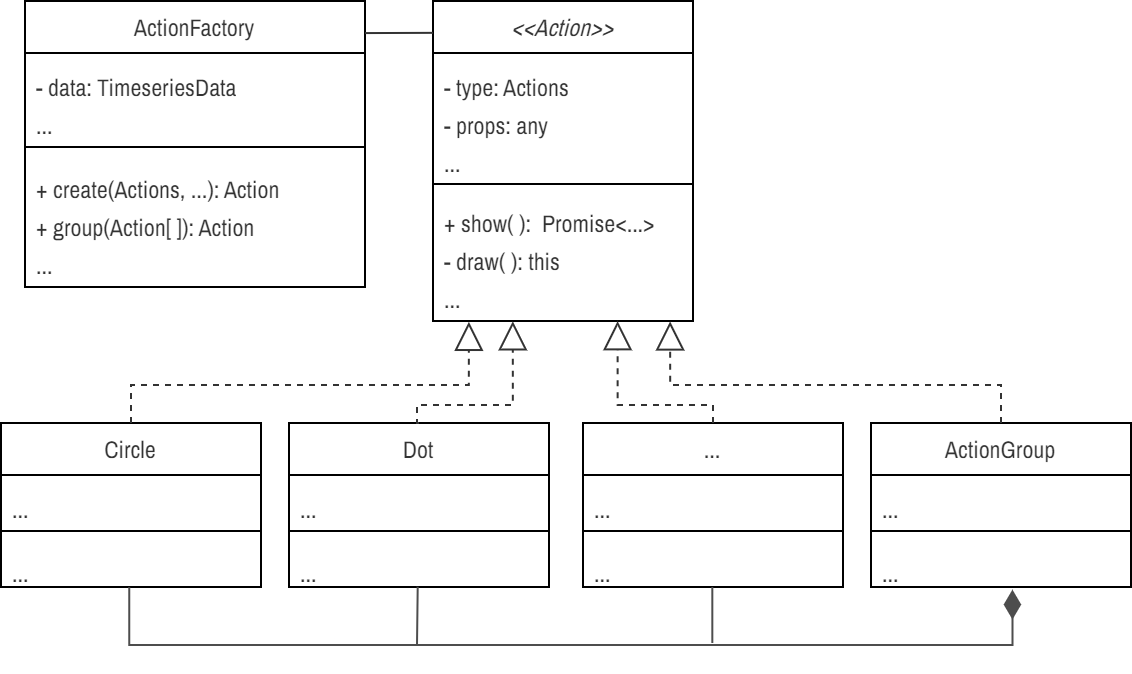

The diagram above was exported from draw.io. Its source (the exported page's mxGraphModel, read from the mxfile embedded in the PNG):
<mxGraphModel dx="1388" dy="2540" grid="1" gridSize="10" guides="1" tooltips="1" connect="1" arrows="1" fold="1" page="1" pageScale="1" pageWidth="850" pageHeight="1100" math="0" shadow="0">
  <root>
    <mxCell id="YonNGRyM5Vf-HLJEGY7P-0" />
    <mxCell id="YonNGRyM5Vf-HLJEGY7P-1" parent="YonNGRyM5Vf-HLJEGY7P-0" />
    <mxCell id="YonNGRyM5Vf-HLJEGY7P-2" value="&lt;font face=&quot;Archivo Narrow&quot; style=&quot;font-size: 12px; font-weight: normal;&quot;&gt;&lt;i&gt;&amp;lt;&amp;lt;Action&amp;gt;&amp;gt;&lt;/i&gt;&lt;/font&gt;" style="swimlane;fontStyle=1;align=center;verticalAlign=top;childLayout=stackLayout;horizontal=1;startSize=26;horizontalStack=0;resizeParent=1;resizeParentMax=0;resizeLast=0;collapsible=1;marginBottom=0;whiteSpace=wrap;html=1;fontFamily=Fira Sans Extra Condensed;fontSource=https%3A%2F%2Ffonts.googleapis.com%2Fcss%3Ffamily%3DFira%2BSans%2BExtra%2BCondensed;fontSize=12;fontColor=#333333;" parent="YonNGRyM5Vf-HLJEGY7P-1" vertex="1">
      <mxGeometry x="178" y="-1102" width="130" height="160" as="geometry" />
    </mxCell>
    <mxCell id="YonNGRyM5Vf-HLJEGY7P-3" value="&lt;font face=&quot;Archivo Narrow&quot; data-font-src=&quot;https://fonts.googleapis.com/css?family=Archivo+Narrow&quot; style=&quot;font-size: 12px;&quot;&gt;- type: Actions&lt;/font&gt;&lt;div&gt;&lt;font face=&quot;Archivo Narrow&quot; data-font-src=&quot;https://fonts.googleapis.com/css?family=Archivo+Narrow&quot; style=&quot;font-size: 12px;&quot;&gt;- props: any&lt;/font&gt;&lt;/div&gt;&lt;div&gt;&lt;span style=&quot;font-size: 12px; font-family: &amp;quot;Archivo Narrow&amp;quot;; background-color: initial;&quot;&gt;...&lt;/span&gt;&lt;br&gt;&lt;/div&gt;" style="text;strokeColor=none;fillColor=none;align=left;verticalAlign=top;spacingLeft=4;spacingRight=4;overflow=hidden;rotatable=0;points=[[0,0.5],[1,0.5]];portConstraint=eastwest;whiteSpace=wrap;html=1;fontFamily=Fira Sans Extra Condensed;fontSource=https%3A%2F%2Ffonts.googleapis.com%2Fcss%3Ffamily%3DFira%2BSans%2BExtra%2BCondensed;fontSize=16;fontColor=#333333;" parent="YonNGRyM5Vf-HLJEGY7P-2" vertex="1">
      <mxGeometry y="26" width="130" height="63" as="geometry" />
    </mxCell>
    <mxCell id="YonNGRyM5Vf-HLJEGY7P-4" value="" style="line;strokeWidth=1;fillColor=none;align=left;verticalAlign=middle;spacingTop=-1;spacingLeft=3;spacingRight=3;rotatable=0;labelPosition=right;points=[];portConstraint=eastwest;strokeColor=inherit;fontFamily=Fira Sans Extra Condensed;fontSource=https%3A%2F%2Ffonts.googleapis.com%2Fcss%3Ffamily%3DFira%2BSans%2BExtra%2BCondensed;fontSize=16;fontColor=#333333;" parent="YonNGRyM5Vf-HLJEGY7P-2" vertex="1">
      <mxGeometry y="89" width="130" height="5" as="geometry" />
    </mxCell>
    <mxCell id="YonNGRyM5Vf-HLJEGY7P-5" value="&lt;font style=&quot;font-size: 12px;&quot; face=&quot;Archivo Narrow&quot; data-font-src=&quot;https://fonts.googleapis.com/css?family=Archivo+Narrow&quot;&gt;+ show( ):&amp;nbsp; Promise&amp;lt;...&amp;gt;&lt;br style=&quot;border-color: var(--border-color);&quot;&gt;- draw( ): this&lt;/font&gt;&lt;div&gt;&lt;font style=&quot;font-size: 12px;&quot; face=&quot;Archivo Narrow&quot; data-font-src=&quot;https://fonts.googleapis.com/css?family=Archivo+Narrow&quot;&gt;...&lt;/font&gt;&lt;/div&gt;" style="text;strokeColor=none;fillColor=none;align=left;verticalAlign=top;spacingLeft=4;spacingRight=4;overflow=hidden;rotatable=0;points=[[0,0.5],[1,0.5]];portConstraint=eastwest;whiteSpace=wrap;html=1;fontFamily=Fira Sans Extra Condensed;fontSource=https%3A%2F%2Ffonts.googleapis.com%2Fcss%3Ffamily%3DFira%2BSans%2BExtra%2BCondensed;fontSize=16;fontColor=#333333;" parent="YonNGRyM5Vf-HLJEGY7P-2" vertex="1">
      <mxGeometry y="94" width="130" height="66" as="geometry" />
    </mxCell>
    <mxCell id="YonNGRyM5Vf-HLJEGY7P-16" value="&lt;font face=&quot;Archivo Narrow&quot;&gt;&lt;span style=&quot;&quot;&gt;Circle&lt;/span&gt;&lt;/font&gt;" style="swimlane;fontStyle=0;align=center;verticalAlign=top;childLayout=stackLayout;horizontal=1;startSize=26;horizontalStack=0;resizeParent=1;resizeParentMax=0;resizeLast=0;collapsible=1;marginBottom=0;whiteSpace=wrap;html=1;fontFamily=Fira Sans Extra Condensed;fontSource=https%3A%2F%2Ffonts.googleapis.com%2Fcss%3Ffamily%3DFira%2BSans%2BExtra%2BCondensed;fontSize=12;fontColor=#333333;" parent="YonNGRyM5Vf-HLJEGY7P-1" vertex="1">
      <mxGeometry x="-38" y="-891" width="130" height="82" as="geometry" />
    </mxCell>
    <mxCell id="YonNGRyM5Vf-HLJEGY7P-17" value="&lt;span style=&quot;font-size: 12px;&quot;&gt;&lt;font data-font-src=&quot;https://fonts.googleapis.com/css?family=Archivo+Narrow&quot; face=&quot;Archivo Narrow&quot;&gt;...&lt;/font&gt;&lt;/span&gt;" style="text;strokeColor=none;fillColor=none;align=left;verticalAlign=top;spacingLeft=4;spacingRight=4;overflow=hidden;rotatable=0;points=[[0,0.5],[1,0.5]];portConstraint=eastwest;whiteSpace=wrap;html=1;fontFamily=Fira Sans Extra Condensed;fontSource=https%3A%2F%2Ffonts.googleapis.com%2Fcss%3Ffamily%3DFira%2BSans%2BExtra%2BCondensed;fontSize=16;fontColor=#333333;" parent="YonNGRyM5Vf-HLJEGY7P-16" vertex="1">
      <mxGeometry y="26" width="130" height="24" as="geometry" />
    </mxCell>
    <mxCell id="YonNGRyM5Vf-HLJEGY7P-18" value="" style="line;strokeWidth=1;fillColor=none;align=left;verticalAlign=middle;spacingTop=-1;spacingLeft=3;spacingRight=3;rotatable=0;labelPosition=right;points=[];portConstraint=eastwest;strokeColor=inherit;fontFamily=Fira Sans Extra Condensed;fontSource=https%3A%2F%2Ffonts.googleapis.com%2Fcss%3Ffamily%3DFira%2BSans%2BExtra%2BCondensed;fontSize=16;fontColor=#333333;" parent="YonNGRyM5Vf-HLJEGY7P-16" vertex="1">
      <mxGeometry y="50" width="130" height="8" as="geometry" />
    </mxCell>
    <mxCell id="YonNGRyM5Vf-HLJEGY7P-19" value="&lt;font data-font-src=&quot;https://fonts.googleapis.com/css?family=Archivo+Narrow&quot; face=&quot;Archivo Narrow&quot; style=&quot;font-size: 12px;&quot;&gt;...&lt;/font&gt;" style="text;strokeColor=none;fillColor=none;align=left;verticalAlign=top;spacingLeft=4;spacingRight=4;overflow=hidden;rotatable=0;points=[[0,0.5],[1,0.5]];portConstraint=eastwest;whiteSpace=wrap;html=1;fontFamily=Fira Sans Extra Condensed;fontSource=https%3A%2F%2Ffonts.googleapis.com%2Fcss%3Ffamily%3DFira%2BSans%2BExtra%2BCondensed;fontSize=16;fontColor=#333333;" parent="YonNGRyM5Vf-HLJEGY7P-16" vertex="1">
      <mxGeometry y="58" width="130" height="24" as="geometry" />
    </mxCell>
    <mxCell id="YonNGRyM5Vf-HLJEGY7P-20" value="&lt;font face=&quot;Archivo Narrow&quot;&gt;&lt;span style=&quot;&quot;&gt;Dot&lt;/span&gt;&lt;/font&gt;" style="swimlane;fontStyle=0;align=center;verticalAlign=top;childLayout=stackLayout;horizontal=1;startSize=26;horizontalStack=0;resizeParent=1;resizeParentMax=0;resizeLast=0;collapsible=1;marginBottom=0;whiteSpace=wrap;html=1;fontFamily=Fira Sans Extra Condensed;fontSource=https%3A%2F%2Ffonts.googleapis.com%2Fcss%3Ffamily%3DFira%2BSans%2BExtra%2BCondensed;fontSize=12;fontColor=#333333;" parent="YonNGRyM5Vf-HLJEGY7P-1" vertex="1">
      <mxGeometry x="106" y="-891" width="130" height="82" as="geometry" />
    </mxCell>
    <mxCell id="YonNGRyM5Vf-HLJEGY7P-21" value="&lt;span style=&quot;font-size: 12px;&quot;&gt;&lt;font data-font-src=&quot;https://fonts.googleapis.com/css?family=Archivo+Narrow&quot; face=&quot;Archivo Narrow&quot;&gt;...&lt;/font&gt;&lt;/span&gt;" style="text;strokeColor=none;fillColor=none;align=left;verticalAlign=top;spacingLeft=4;spacingRight=4;overflow=hidden;rotatable=0;points=[[0,0.5],[1,0.5]];portConstraint=eastwest;whiteSpace=wrap;html=1;fontFamily=Fira Sans Extra Condensed;fontSource=https%3A%2F%2Ffonts.googleapis.com%2Fcss%3Ffamily%3DFira%2BSans%2BExtra%2BCondensed;fontSize=16;fontColor=#333333;" parent="YonNGRyM5Vf-HLJEGY7P-20" vertex="1">
      <mxGeometry y="26" width="130" height="24" as="geometry" />
    </mxCell>
    <mxCell id="YonNGRyM5Vf-HLJEGY7P-22" value="" style="line;strokeWidth=1;fillColor=none;align=left;verticalAlign=middle;spacingTop=-1;spacingLeft=3;spacingRight=3;rotatable=0;labelPosition=right;points=[];portConstraint=eastwest;strokeColor=inherit;fontFamily=Fira Sans Extra Condensed;fontSource=https%3A%2F%2Ffonts.googleapis.com%2Fcss%3Ffamily%3DFira%2BSans%2BExtra%2BCondensed;fontSize=16;fontColor=#333333;" parent="YonNGRyM5Vf-HLJEGY7P-20" vertex="1">
      <mxGeometry y="50" width="130" height="8" as="geometry" />
    </mxCell>
    <mxCell id="YonNGRyM5Vf-HLJEGY7P-23" value="&lt;font data-font-src=&quot;https://fonts.googleapis.com/css?family=Archivo+Narrow&quot; face=&quot;Archivo Narrow&quot; style=&quot;font-size: 12px;&quot;&gt;...&lt;/font&gt;" style="text;strokeColor=none;fillColor=none;align=left;verticalAlign=top;spacingLeft=4;spacingRight=4;overflow=hidden;rotatable=0;points=[[0,0.5],[1,0.5]];portConstraint=eastwest;whiteSpace=wrap;html=1;fontFamily=Fira Sans Extra Condensed;fontSource=https%3A%2F%2Ffonts.googleapis.com%2Fcss%3Ffamily%3DFira%2BSans%2BExtra%2BCondensed;fontSize=16;fontColor=#333333;" parent="YonNGRyM5Vf-HLJEGY7P-20" vertex="1">
      <mxGeometry y="58" width="130" height="24" as="geometry" />
    </mxCell>
    <mxCell id="YonNGRyM5Vf-HLJEGY7P-24" value="&lt;font face=&quot;Archivo Narrow&quot;&gt;&lt;span style=&quot;&quot;&gt;...&lt;/span&gt;&lt;/font&gt;" style="swimlane;fontStyle=0;align=center;verticalAlign=top;childLayout=stackLayout;horizontal=1;startSize=26;horizontalStack=0;resizeParent=1;resizeParentMax=0;resizeLast=0;collapsible=1;marginBottom=0;whiteSpace=wrap;html=1;fontFamily=Fira Sans Extra Condensed;fontSource=https%3A%2F%2Ffonts.googleapis.com%2Fcss%3Ffamily%3DFira%2BSans%2BExtra%2BCondensed;fontSize=12;fontColor=#333333;" parent="YonNGRyM5Vf-HLJEGY7P-1" vertex="1">
      <mxGeometry x="253" y="-891" width="130" height="82" as="geometry" />
    </mxCell>
    <mxCell id="YonNGRyM5Vf-HLJEGY7P-25" value="&lt;span style=&quot;font-size: 12px;&quot;&gt;&lt;font data-font-src=&quot;https://fonts.googleapis.com/css?family=Archivo+Narrow&quot; face=&quot;Archivo Narrow&quot;&gt;...&lt;/font&gt;&lt;/span&gt;" style="text;strokeColor=none;fillColor=none;align=left;verticalAlign=top;spacingLeft=4;spacingRight=4;overflow=hidden;rotatable=0;points=[[0,0.5],[1,0.5]];portConstraint=eastwest;whiteSpace=wrap;html=1;fontFamily=Fira Sans Extra Condensed;fontSource=https%3A%2F%2Ffonts.googleapis.com%2Fcss%3Ffamily%3DFira%2BSans%2BExtra%2BCondensed;fontSize=16;fontColor=#333333;" parent="YonNGRyM5Vf-HLJEGY7P-24" vertex="1">
      <mxGeometry y="26" width="130" height="24" as="geometry" />
    </mxCell>
    <mxCell id="YonNGRyM5Vf-HLJEGY7P-26" value="" style="line;strokeWidth=1;fillColor=none;align=left;verticalAlign=middle;spacingTop=-1;spacingLeft=3;spacingRight=3;rotatable=0;labelPosition=right;points=[];portConstraint=eastwest;strokeColor=inherit;fontFamily=Fira Sans Extra Condensed;fontSource=https%3A%2F%2Ffonts.googleapis.com%2Fcss%3Ffamily%3DFira%2BSans%2BExtra%2BCondensed;fontSize=16;fontColor=#333333;" parent="YonNGRyM5Vf-HLJEGY7P-24" vertex="1">
      <mxGeometry y="50" width="130" height="8" as="geometry" />
    </mxCell>
    <mxCell id="YonNGRyM5Vf-HLJEGY7P-27" value="&lt;font data-font-src=&quot;https://fonts.googleapis.com/css?family=Archivo+Narrow&quot; face=&quot;Archivo Narrow&quot; style=&quot;font-size: 12px;&quot;&gt;...&lt;/font&gt;" style="text;strokeColor=none;fillColor=none;align=left;verticalAlign=top;spacingLeft=4;spacingRight=4;overflow=hidden;rotatable=0;points=[[0,0.5],[1,0.5]];portConstraint=eastwest;whiteSpace=wrap;html=1;fontFamily=Fira Sans Extra Condensed;fontSource=https%3A%2F%2Ffonts.googleapis.com%2Fcss%3Ffamily%3DFira%2BSans%2BExtra%2BCondensed;fontSize=16;fontColor=#333333;" parent="YonNGRyM5Vf-HLJEGY7P-24" vertex="1">
      <mxGeometry y="58" width="130" height="24" as="geometry" />
    </mxCell>
    <mxCell id="YonNGRyM5Vf-HLJEGY7P-28" value="" style="endArrow=block;dashed=1;endFill=0;endSize=12;html=1;rounded=0;fontColor=#333333;exitX=0.5;exitY=0;exitDx=0;exitDy=0;edgeStyle=orthogonalEdgeStyle;strokeColor=#333333;entryX=0.138;entryY=1.006;entryDx=0;entryDy=0;entryPerimeter=0;" parent="YonNGRyM5Vf-HLJEGY7P-1" source="YonNGRyM5Vf-HLJEGY7P-16" target="YonNGRyM5Vf-HLJEGY7P-5" edge="1">
      <mxGeometry width="160" relative="1" as="geometry">
        <mxPoint x="315" y="-876" as="sourcePoint" />
        <mxPoint x="196" y="-940" as="targetPoint" />
        <Array as="points">
          <mxPoint x="27" y="-910" />
          <mxPoint x="196" y="-910" />
        </Array>
      </mxGeometry>
    </mxCell>
    <mxCell id="YonNGRyM5Vf-HLJEGY7P-29" value="" style="endArrow=block;dashed=1;endFill=0;endSize=12;html=1;rounded=0;fontColor=#333333;exitX=0.5;exitY=0;exitDx=0;exitDy=0;entryX=0.307;entryY=1.002;entryDx=0;entryDy=0;entryPerimeter=0;edgeStyle=orthogonalEdgeStyle;strokeColor=#333333;" parent="YonNGRyM5Vf-HLJEGY7P-1" source="YonNGRyM5Vf-HLJEGY7P-20" target="YonNGRyM5Vf-HLJEGY7P-5" edge="1">
      <mxGeometry width="160" relative="1" as="geometry">
        <mxPoint x="230" y="-873" as="sourcePoint" />
        <mxPoint x="225.5" y="-940.8319999999999" as="targetPoint" />
        <Array as="points">
          <mxPoint x="170" y="-891" />
          <mxPoint x="170" y="-900" />
          <mxPoint x="218" y="-900" />
        </Array>
      </mxGeometry>
    </mxCell>
    <mxCell id="YonNGRyM5Vf-HLJEGY7P-35" value="" style="endArrow=block;dashed=1;endFill=0;endSize=12;html=1;rounded=0;fontColor=#333333;exitX=0.5;exitY=0;exitDx=0;exitDy=0;entryX=0.71;entryY=1.001;entryDx=0;entryDy=0;entryPerimeter=0;edgeStyle=orthogonalEdgeStyle;strokeColor=#333333;" parent="YonNGRyM5Vf-HLJEGY7P-1" source="YonNGRyM5Vf-HLJEGY7P-24" target="YonNGRyM5Vf-HLJEGY7P-5" edge="1">
      <mxGeometry width="160" relative="1" as="geometry">
        <mxPoint x="475" y="-863" as="sourcePoint" />
        <mxPoint x="289.2000000000003" y="-940.9520000000002" as="targetPoint" />
        <Array as="points">
          <mxPoint x="318" y="-900" />
          <mxPoint x="270" y="-900" />
        </Array>
      </mxGeometry>
    </mxCell>
    <mxCell id="YonNGRyM5Vf-HLJEGY7P-36" value="&lt;font face=&quot;Archivo Narrow&quot; style=&quot;font-size: 12px; font-weight: normal;&quot;&gt;ActionFactory&lt;/font&gt;" style="swimlane;fontStyle=1;align=center;verticalAlign=top;childLayout=stackLayout;horizontal=1;startSize=26;horizontalStack=0;resizeParent=1;resizeParentMax=0;resizeLast=0;collapsible=1;marginBottom=0;whiteSpace=wrap;html=1;fontFamily=Fira Sans Extra Condensed;fontSource=https%3A%2F%2Ffonts.googleapis.com%2Fcss%3Ffamily%3DFira%2BSans%2BExtra%2BCondensed;fontSize=12;fontColor=#333333;" parent="YonNGRyM5Vf-HLJEGY7P-1" vertex="1">
      <mxGeometry x="-26" y="-1102" width="170" height="143" as="geometry" />
    </mxCell>
    <mxCell id="YonNGRyM5Vf-HLJEGY7P-37" value="&lt;font face=&quot;Archivo Narrow&quot; data-font-src=&quot;https://fonts.googleapis.com/css?family=Archivo+Narrow&quot; style=&quot;font-size: 12px;&quot;&gt;- data: TimeseriesData&lt;/font&gt;&lt;div&gt;&lt;span style=&quot;font-size: 12px; font-family: &amp;quot;Archivo Narrow&amp;quot;; background-color: initial;&quot;&gt;...&lt;/span&gt;&lt;br&gt;&lt;/div&gt;" style="text;strokeColor=none;fillColor=none;align=left;verticalAlign=top;spacingLeft=4;spacingRight=4;overflow=hidden;rotatable=0;points=[[0,0.5],[1,0.5]];portConstraint=eastwest;whiteSpace=wrap;html=1;fontFamily=Fira Sans Extra Condensed;fontSource=https%3A%2F%2Ffonts.googleapis.com%2Fcss%3Ffamily%3DFira%2BSans%2BExtra%2BCondensed;fontSize=16;fontColor=#333333;" parent="YonNGRyM5Vf-HLJEGY7P-36" vertex="1">
      <mxGeometry y="26" width="170" height="43" as="geometry" />
    </mxCell>
    <mxCell id="YonNGRyM5Vf-HLJEGY7P-38" value="" style="line;strokeWidth=1;fillColor=none;align=left;verticalAlign=middle;spacingTop=-1;spacingLeft=3;spacingRight=3;rotatable=0;labelPosition=right;points=[];portConstraint=eastwest;strokeColor=inherit;fontFamily=Fira Sans Extra Condensed;fontSource=https%3A%2F%2Ffonts.googleapis.com%2Fcss%3Ffamily%3DFira%2BSans%2BExtra%2BCondensed;fontSize=16;fontColor=#333333;" parent="YonNGRyM5Vf-HLJEGY7P-36" vertex="1">
      <mxGeometry y="69" width="170" height="8" as="geometry" />
    </mxCell>
    <mxCell id="YonNGRyM5Vf-HLJEGY7P-39" value="&lt;font style=&quot;font-size: 12px;&quot; face=&quot;Archivo Narrow&quot; data-font-src=&quot;https://fonts.googleapis.com/css?family=Archivo+Narrow&quot;&gt;+ create(Actions, ...): Action&lt;br style=&quot;border-color: var(--border-color);&quot;&gt;+ group(Action[ ]): Action&lt;/font&gt;&lt;div&gt;&lt;font face=&quot;Archivo Narrow&quot;&gt;&lt;span style=&quot;font-size: 12px;&quot;&gt;...&lt;/span&gt;&lt;/font&gt;&lt;/div&gt;" style="text;strokeColor=none;fillColor=none;align=left;verticalAlign=top;spacingLeft=4;spacingRight=4;overflow=hidden;rotatable=0;points=[[0,0.5],[1,0.5]];portConstraint=eastwest;whiteSpace=wrap;html=1;fontFamily=Fira Sans Extra Condensed;fontSource=https%3A%2F%2Ffonts.googleapis.com%2Fcss%3Ffamily%3DFira%2BSans%2BExtra%2BCondensed;fontSize=16;fontColor=#333333;" parent="YonNGRyM5Vf-HLJEGY7P-36" vertex="1">
      <mxGeometry y="77" width="170" height="66" as="geometry" />
    </mxCell>
    <mxCell id="YonNGRyM5Vf-HLJEGY7P-40" value="" style="endArrow=none;html=1;rounded=0;strokeColor=#333333;entryX=0;entryY=-0.001;entryDx=0;entryDy=0;entryPerimeter=0;exitX=0.994;exitY=0.001;exitDx=0;exitDy=0;exitPerimeter=0;" parent="YonNGRyM5Vf-HLJEGY7P-1" edge="1">
      <mxGeometry relative="1" as="geometry">
        <mxPoint x="143.9799999999998" y="-1085.957" as="sourcePoint" />
        <mxPoint x="178" y="-1086.08" as="targetPoint" />
      </mxGeometry>
    </mxCell>
    <mxCell id="0amUFLDpW4_SXZpMlOJm-0" value="&lt;font face=&quot;Archivo Narrow&quot;&gt;&lt;span style=&quot;&quot;&gt;ActionGroup&lt;/span&gt;&lt;/font&gt;" style="swimlane;fontStyle=0;align=center;verticalAlign=top;childLayout=stackLayout;horizontal=1;startSize=26;horizontalStack=0;resizeParent=1;resizeParentMax=0;resizeLast=0;collapsible=1;marginBottom=0;whiteSpace=wrap;html=1;fontFamily=Fira Sans Extra Condensed;fontSource=https%3A%2F%2Ffonts.googleapis.com%2Fcss%3Ffamily%3DFira%2BSans%2BExtra%2BCondensed;fontSize=12;fontColor=#333333;" parent="YonNGRyM5Vf-HLJEGY7P-1" vertex="1">
      <mxGeometry x="397" y="-891" width="130" height="82" as="geometry" />
    </mxCell>
    <mxCell id="0amUFLDpW4_SXZpMlOJm-1" value="&lt;span style=&quot;font-size: 12px;&quot;&gt;&lt;font data-font-src=&quot;https://fonts.googleapis.com/css?family=Archivo+Narrow&quot; face=&quot;Archivo Narrow&quot;&gt;...&lt;/font&gt;&lt;/span&gt;" style="text;strokeColor=none;fillColor=none;align=left;verticalAlign=top;spacingLeft=4;spacingRight=4;overflow=hidden;rotatable=0;points=[[0,0.5],[1,0.5]];portConstraint=eastwest;whiteSpace=wrap;html=1;fontFamily=Fira Sans Extra Condensed;fontSource=https%3A%2F%2Ffonts.googleapis.com%2Fcss%3Ffamily%3DFira%2BSans%2BExtra%2BCondensed;fontSize=16;fontColor=#333333;" parent="0amUFLDpW4_SXZpMlOJm-0" vertex="1">
      <mxGeometry y="26" width="130" height="24" as="geometry" />
    </mxCell>
    <mxCell id="0amUFLDpW4_SXZpMlOJm-2" value="" style="line;strokeWidth=1;fillColor=none;align=left;verticalAlign=middle;spacingTop=-1;spacingLeft=3;spacingRight=3;rotatable=0;labelPosition=right;points=[];portConstraint=eastwest;strokeColor=inherit;fontFamily=Fira Sans Extra Condensed;fontSource=https%3A%2F%2Ffonts.googleapis.com%2Fcss%3Ffamily%3DFira%2BSans%2BExtra%2BCondensed;fontSize=16;fontColor=#333333;" parent="0amUFLDpW4_SXZpMlOJm-0" vertex="1">
      <mxGeometry y="50" width="130" height="8" as="geometry" />
    </mxCell>
    <mxCell id="0amUFLDpW4_SXZpMlOJm-3" value="&lt;font data-font-src=&quot;https://fonts.googleapis.com/css?family=Archivo+Narrow&quot; face=&quot;Archivo Narrow&quot; style=&quot;font-size: 12px;&quot;&gt;...&lt;/font&gt;" style="text;strokeColor=none;fillColor=none;align=left;verticalAlign=top;spacingLeft=4;spacingRight=4;overflow=hidden;rotatable=0;points=[[0,0.5],[1,0.5]];portConstraint=eastwest;whiteSpace=wrap;html=1;fontFamily=Fira Sans Extra Condensed;fontSource=https%3A%2F%2Ffonts.googleapis.com%2Fcss%3Ffamily%3DFira%2BSans%2BExtra%2BCondensed;fontSize=16;fontColor=#333333;" parent="0amUFLDpW4_SXZpMlOJm-0" vertex="1">
      <mxGeometry y="58" width="130" height="24" as="geometry" />
    </mxCell>
    <mxCell id="wYXFLTxHhSKQinujWyKS-0" value="" style="endArrow=block;dashed=1;endFill=0;endSize=12;html=1;rounded=0;fontColor=#333333;exitX=0.5;exitY=0;exitDx=0;exitDy=0;entryX=0.912;entryY=1.003;entryDx=0;entryDy=0;entryPerimeter=0;edgeStyle=orthogonalEdgeStyle;strokeColor=#333333;" parent="YonNGRyM5Vf-HLJEGY7P-1" source="0amUFLDpW4_SXZpMlOJm-0" target="YonNGRyM5Vf-HLJEGY7P-5" edge="1">
      <mxGeometry width="160" relative="1" as="geometry">
        <mxPoint x="478" y="-876" as="sourcePoint" />
        <mxPoint x="299.2000000000003" y="-930.9520000000002" as="targetPoint" />
        <Array as="points">
          <mxPoint x="462" y="-910" />
          <mxPoint x="297" y="-910" />
        </Array>
      </mxGeometry>
    </mxCell>
    <mxCell id="xeuwuGH_GGjuYLiZyNOh-0" value="" style="endArrow=diamondThin;endFill=1;endSize=12;html=1;rounded=0;entryX=0.544;entryY=1.054;entryDx=0;entryDy=0;entryPerimeter=0;edgeStyle=orthogonalEdgeStyle;exitX=0.493;exitY=1.006;exitDx=0;exitDy=0;exitPerimeter=0;strokeColor=#4D4D4D;" edge="1" parent="YonNGRyM5Vf-HLJEGY7P-1" source="YonNGRyM5Vf-HLJEGY7P-19" target="0amUFLDpW4_SXZpMlOJm-3">
      <mxGeometry width="160" relative="1" as="geometry">
        <mxPoint x="253" y="-762" as="sourcePoint" />
        <mxPoint x="413" y="-762" as="targetPoint" />
        <Array as="points">
          <mxPoint x="26" y="-780" />
          <mxPoint x="468" y="-780" />
        </Array>
      </mxGeometry>
    </mxCell>
    <mxCell id="bzpQsKtvrLqS634uzWI7-0" value="" style="endArrow=none;html=1;rounded=0;entryX=0.495;entryY=0.995;entryDx=0;entryDy=0;entryPerimeter=0;strokeColor=#4D4D4D;" edge="1" parent="YonNGRyM5Vf-HLJEGY7P-1" target="YonNGRyM5Vf-HLJEGY7P-23">
      <mxGeometry width="50" height="50" relative="1" as="geometry">
        <mxPoint x="170" y="-780" as="sourcePoint" />
        <mxPoint x="260" y="-910" as="targetPoint" />
      </mxGeometry>
    </mxCell>
    <mxCell id="bzpQsKtvrLqS634uzWI7-1" value="" style="endArrow=none;html=1;rounded=0;entryX=0.503;entryY=1.037;entryDx=0;entryDy=0;entryPerimeter=0;strokeColor=#4D4D4D;" edge="1" parent="YonNGRyM5Vf-HLJEGY7P-1">
      <mxGeometry width="50" height="50" relative="1" as="geometry">
        <mxPoint x="317.65999999999997" y="-781" as="sourcePoint" />
        <mxPoint x="317.65999999999997" y="-809" as="targetPoint" />
      </mxGeometry>
    </mxCell>
  </root>
</mxGraphModel>